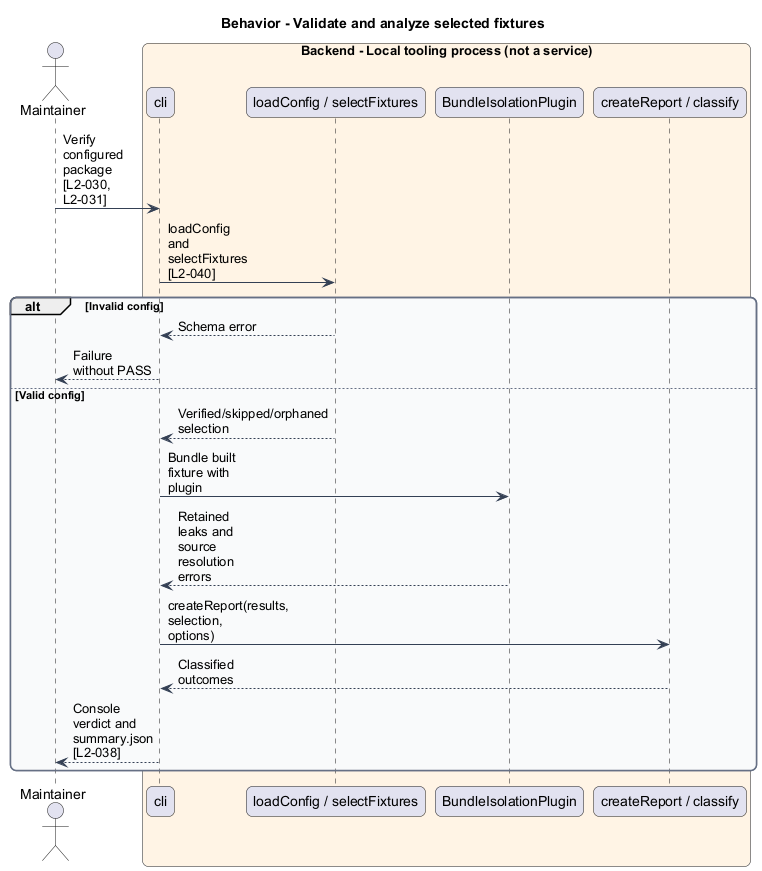

The diagram above was rendered by PlantUML. Its source (embedded in the PNG):
@startuml
skinparam backgroundColor #FFFFFF
skinparam shadowing false
skinparam roundcorner 12
skinparam defaultFontName Arial
skinparam ArrowColor #344054
skinparam rectangle {
 BorderColor #344054
 FontColor #101828
}
skinparam package {
 BorderColor #667085
 FontColor #101828
 BackgroundColor #F9FAFB
}
skinparam maxMessageSize 80
title Behavior - Validate and analyze selected fixtures
actor "Maintainer" as actor
box "Backend - Local tooling process (not a service)" #FFF4E5
participant "cli" as cli
participant "loadConfig / selectFixtures" as config
participant "BundleIsolationPlugin" as analysis
participant "createReport / classify" as report
end box
actor -> cli : Verify configured package [L2-030, L2-031]
cli -> config : loadConfig and selectFixtures [L2-040]
alt Invalid config
config --> cli : Schema error
cli --> actor : Failure without PASS
else Valid config
config --> cli : Verified/skipped/orphaned selection
cli -> analysis : Bundle built fixture with plugin
analysis --> cli : Retained leaks and source resolution errors
cli -> report : createReport(results, selection, options)
report --> cli : Classified outcomes
cli --> actor : Console verdict and summary.json [L2-038]
end
@enduml